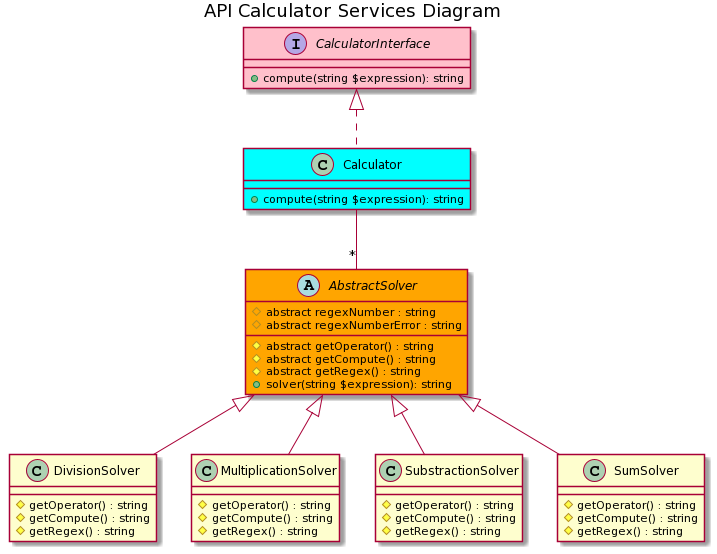

The diagram above was rendered by PlantUML. Its source (embedded in the PNG):
@startuml
title: API Calculator Services Diagram

interface CalculatorInterface #pink {
  + compute(string $expression): string
}

class Calculator #cyan {
  + compute(string $expression): string
}

abstract class AbstractSolver #orange {
  # abstract regexNumber : string
  # abstract regexNumberError : string
  # abstract getOperator() : string
  # abstract getCompute() : string
  # abstract getRegex() : string
  + solver(string $expression): string
}

class DivisionSolver {
  # getOperator() : string
  # getCompute() : string
  # getRegex() : string
}

class MultiplicationSolver {
  # getOperator() : string
  # getCompute() : string
  # getRegex() : string
}

class SubstractionSolver {
  # getOperator() : string
  # getCompute() : string
  # getRegex() : string
}

class SumSolver {
  # getOperator() : string
  # getCompute() : string
  # getRegex() : string
}

DivisionSolver -up-|> AbstractSolver
MultiplicationSolver -up-|> AbstractSolver
SubstractionSolver -up-|> AbstractSolver
SumSolver -up-|> AbstractSolver
Calculator -down-"*" AbstractSolver
Calculator .up.|>CalculatorInterface
@enduml